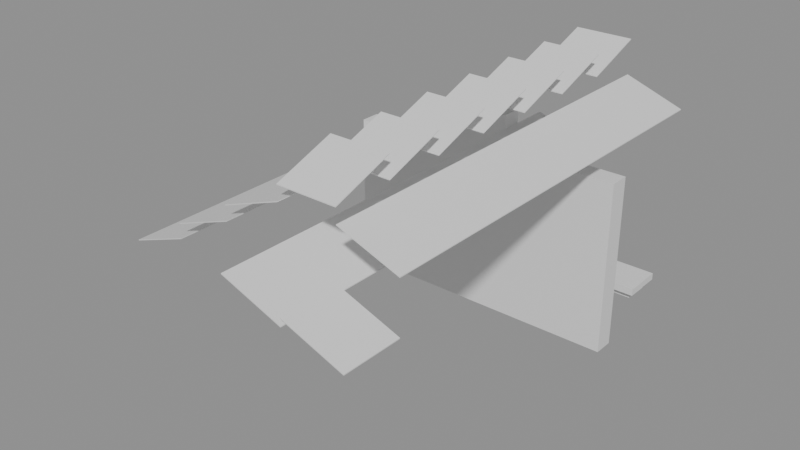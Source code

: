 # Source: building_lego.blend  (saved by Blender 5.0.119; exported with 4.5.12 LTS)
import bpy
from mathutils import Matrix  # noqa: F401  (used for matrix-valued properties, if any)

bpy.ops.wm.read_factory_settings(use_empty=True)
scene = bpy.context.scene
scene.name = 'Scene'

# ---- collections
col_01_paredes_externas = bpy.data.collections.new('01_Paredes_Externas'); scene.collection.children.link(col_01_paredes_externas)
col_03_pisos_escadas = bpy.data.collections.new('03_Pisos_Escadas'); scene.collection.children.link(col_03_pisos_escadas)
col_04_moveis_decoracoes = bpy.data.collections.new('04_Moveis_Decoracoes'); scene.collection.children.link(col_04_moveis_decoracoes)
col_05_telhado = bpy.data.collections.new('05_Telhado'); scene.collection.children.link(col_05_telhado)

# ---- materials (node trees are filled in below, after node groups)
mat_mat_parede_externa = bpy.data.materials.new('Mat_Parede_Externa')
mat_mat_pisos = bpy.data.materials.new('Mat_Pisos')
mat_mat_moveis = bpy.data.materials.new('Mat_Moveis')
mat_mat_telhado = bpy.data.materials.new('Mat_Telhado')

# ---- material node trees
mat_mat_parede_externa.use_nodes = True; mat_mat_parede_externa.node_tree.nodes.clear()
_N = mat_mat_parede_externa.node_tree.nodes; _L = mat_mat_parede_externa.node_tree.links
n0 = _N.new('ShaderNodeBsdfPrincipled'); n0.name = 'BSDF - Pré-fundamentado'; n0.location = (-200, 100)
n1 = _N.new('ShaderNodeOutputMaterial'); n1.name = 'Saída de material'; n1.location = (200, 100)
_L.new(n0.outputs[0], n1.inputs[0])
n1.is_active_output = True
mat_mat_pisos.use_nodes = True; mat_mat_pisos.node_tree.nodes.clear()
_N = mat_mat_pisos.node_tree.nodes; _L = mat_mat_pisos.node_tree.links
n0 = _N.new('ShaderNodeBsdfPrincipled'); n0.name = 'BSDF - Pré-fundamentado'; n0.location = (-200, 100)
n1 = _N.new('ShaderNodeOutputMaterial'); n1.name = 'Saída de material'; n1.location = (200, 100)
_L.new(n0.outputs[0], n1.inputs[0])
n1.is_active_output = True
mat_mat_moveis.use_nodes = True; mat_mat_moveis.node_tree.nodes.clear()
_N = mat_mat_moveis.node_tree.nodes; _L = mat_mat_moveis.node_tree.links
n0 = _N.new('ShaderNodeBsdfPrincipled'); n0.name = 'BSDF - Pré-fundamentado'; n0.location = (-200, 100)
n1 = _N.new('ShaderNodeOutputMaterial'); n1.name = 'Saída de material'; n1.location = (200, 100)
_L.new(n0.outputs[0], n1.inputs[0])
n1.is_active_output = True
mat_mat_telhado.use_nodes = True; mat_mat_telhado.node_tree.nodes.clear()
_N = mat_mat_telhado.node_tree.nodes; _L = mat_mat_telhado.node_tree.links
n0 = _N.new('ShaderNodeBsdfPrincipled'); n0.name = 'BSDF - Pré-fundamentado'; n0.location = (-200, 100)
n1 = _N.new('ShaderNodeOutputMaterial'); n1.name = 'Saída de material'; n1.location = (200, 100)
_L.new(n0.outputs[0], n1.inputs[0])
n1.is_active_output = True

# ---- meshes
me_bloco_stone_wall_4107_3357_z15 = bpy.data.meshes.new('Bloco_stone_wall_4107_3357_z15')
me_bloco_stone_wall_4107_3357_z15.from_pydata([(-0.5, -0.175, -0.3), (0.5, -0.175, -0.3), (0.5, 0.175, -0.3), (-0.5, 0.175, -0.3), (-0.5, -0.175, 0.3), (0.5, -0.175, 0.3), (0.5, 0.175, 0.3), (-0.5, 0.175, 0.3)], [], [(0, 1, 2, 3), (4, 7, 6, 5), (0, 4, 5, 1), (2, 6, 7, 3), (0, 3, 7, 4), (1, 5, 6, 2)])
me_bloco_stone_wall_4107_3357_z15.materials.append(mat_mat_parede_externa)
me_bloco_stone_wall_4107_3357_z15.update()
me_bloco_wooden_wall_4107_3357_z20 = bpy.data.meshes.new('Bloco_wooden_wall_4107_3357_z20')
me_bloco_wooden_wall_4107_3357_z20.from_pydata([(-0.5, -0.175, -1.08), (0.5, -0.175, -1.08), (0.5, 0.175, -1.08), (-0.5, 0.175, -1.08), (-0.5, -0.175, 1.08), (0.5, -0.175, 1.08), (0.5, 0.175, 1.08), (-0.5, 0.175, 1.08)], [], [(0, 1, 2, 3), (4, 7, 6, 5), (0, 4, 5, 1), (2, 6, 7, 3), (0, 3, 7, 4), (1, 5, 6, 2)])
me_bloco_wooden_wall_4107_3357_z20.materials.append(mat_mat_parede_externa)
me_bloco_wooden_wall_4107_3357_z20.update()
me_bloco_stone_wall_4108_3357_z15 = bpy.data.meshes.new('Bloco_stone_wall_4108_3357_z15')
me_bloco_stone_wall_4108_3357_z15.from_pydata([(-0.5, -0.175, -0.3), (0.5, -0.175, -0.3), (0.5, 0.175, -0.3), (-0.5, 0.175, -0.3), (-0.5, -0.175, 0.3), (0.5, -0.175, 0.3), (0.5, 0.175, 0.3), (-0.5, 0.175, 0.3)], [], [(0, 1, 2, 3), (4, 7, 6, 5), (0, 4, 5, 1), (2, 6, 7, 3), (0, 3, 7, 4), (1, 5, 6, 2)])
me_bloco_stone_wall_4108_3357_z15.materials.append(mat_mat_parede_externa)
me_bloco_stone_wall_4108_3357_z15.update()
me_bloco_wooden_wall_4108_3357_z20 = bpy.data.meshes.new('Bloco_wooden_wall_4108_3357_z20')
me_bloco_wooden_wall_4108_3357_z20.from_pydata([(-0.5, -0.175, -1.2), (0.5, -0.175, -1.2), (0.5, 0.175, -1.2), (-0.5, 0.175, -1.2), (-0.5, -0.175, 1.2), (0.5, -0.175, 1.2), (0.5, 0.175, 1.2), (-0.5, 0.175, 1.2)], [], [(0, 1, 2, 3), (4, 7, 6, 5), (0, 4, 5, 1), (2, 6, 7, 3), (0, 3, 7, 4), (1, 5, 6, 2)])
me_bloco_wooden_wall_4108_3357_z20.materials.append(mat_mat_parede_externa)
me_bloco_wooden_wall_4108_3357_z20.update()
me_bloco_stone_wall_4109_3357_z15 = bpy.data.meshes.new('Bloco_stone_wall_4109_3357_z15')
me_bloco_stone_wall_4109_3357_z15.from_pydata([(-0.5, -0.175, -0.3), (0.5, -0.175, -0.3), (0.5, 0.175, -0.3), (-0.5, 0.175, -0.3), (-0.5, -0.175, 0.3), (0.5, -0.175, 0.3), (0.5, 0.175, 0.3), (-0.5, 0.175, 0.3)], [], [(0, 1, 2, 3), (4, 7, 6, 5), (0, 4, 5, 1), (2, 6, 7, 3), (0, 3, 7, 4), (1, 5, 6, 2)])
me_bloco_stone_wall_4109_3357_z15.materials.append(mat_mat_parede_externa)
me_bloco_stone_wall_4109_3357_z15.update()
me_bloco_wooden_door_4109_3357_z20 = bpy.data.meshes.new('Bloco_wooden_door_4109_3357_z20')
me_bloco_wooden_door_4109_3357_z20.from_pydata([(-0.5, -0.175, -1.2), (0.5, -0.175, -1.2), (0.5, 0.175, -1.2), (-0.5, 0.175, -1.2), (-0.5, -0.175, 1.2), (0.5, -0.175, 1.2), (0.5, 0.175, 1.2), (-0.5, 0.175, 1.2)], [], [(0, 1, 2, 3), (4, 7, 6, 5), (0, 4, 5, 1), (2, 6, 7, 3), (0, 3, 7, 4), (1, 5, 6, 2)])
me_bloco_wooden_door_4109_3357_z20.materials.append(mat_mat_parede_externa)
me_bloco_wooden_door_4109_3357_z20.update()
me_bloco_wooden_wall_4109_3357_z40 = bpy.data.meshes.new('Bloco_wooden_wall_4109_3357_z40')
me_bloco_wooden_wall_4109_3357_z40.from_pydata([(-0.5, -0.175, -0.3), (0.5, -0.175, -0.3), (0.5, 0.175, -0.3), (-0.5, 0.175, -0.3), (-0.5, -0.175, 0.3), (0.5, -0.175, 0.3), (0.5, 0.175, 0.3), (-0.5, 0.175, 0.3)], [], [(0, 1, 2, 3), (4, 7, 6, 5), (0, 4, 5, 1), (2, 6, 7, 3), (0, 3, 7, 4), (1, 5, 6, 2)])
me_bloco_wooden_wall_4109_3357_z40.materials.append(mat_mat_parede_externa)
me_bloco_wooden_wall_4109_3357_z40.update()
me_bloco_stone_wall_4110_3357_z15 = bpy.data.meshes.new('Bloco_stone_wall_4110_3357_z15')
me_bloco_stone_wall_4110_3357_z15.from_pydata([(-0.5, -0.175, -0.3), (0.5, -0.175, -0.3), (0.5, 0.175, -0.3), (-0.5, 0.175, -0.3), (-0.5, -0.175, 0.3), (0.5, -0.175, 0.3), (0.5, 0.175, 0.3), (-0.5, 0.175, 0.3)], [], [(0, 1, 2, 3), (4, 7, 6, 5), (0, 4, 5, 1), (2, 6, 7, 3), (0, 3, 7, 4), (1, 5, 6, 2)])
me_bloco_stone_wall_4110_3357_z15.materials.append(mat_mat_parede_externa)
me_bloco_stone_wall_4110_3357_z15.update()
me_bloco_wooden_wall_4110_3357_z20 = bpy.data.meshes.new('Bloco_wooden_wall_4110_3357_z20')
me_bloco_wooden_wall_4110_3357_z20.from_pydata([(-0.5, -0.175, -1.2), (0.5, -0.175, -1.2), (0.5, 0.175, -1.2), (-0.5, 0.175, -1.2), (-0.5, -0.175, 1.2), (0.5, -0.175, 1.2), (0.5, 0.175, 1.2), (-0.5, 0.175, 1.2)], [], [(0, 1, 2, 3), (4, 7, 6, 5), (0, 4, 5, 1), (2, 6, 7, 3), (0, 3, 7, 4), (1, 5, 6, 2)])
me_bloco_wooden_wall_4110_3357_z20.materials.append(mat_mat_parede_externa)
me_bloco_wooden_wall_4110_3357_z20.update()
me_bloco_stone_wall_4111_3357_z15 = bpy.data.meshes.new('Bloco_stone_wall_4111_3357_z15')
me_bloco_stone_wall_4111_3357_z15.from_pydata([(-0.5, -0.175, -0.3), (0.5, -0.175, -0.3), (0.5, 0.175, -0.3), (-0.5, 0.175, -0.3), (-0.5, -0.175, 0.3), (0.5, -0.175, 0.3), (0.5, 0.175, 0.3), (-0.5, 0.175, 0.3)], [], [(0, 1, 2, 3), (4, 7, 6, 5), (0, 4, 5, 1), (2, 6, 7, 3), (0, 3, 7, 4), (1, 5, 6, 2)])
me_bloco_stone_wall_4111_3357_z15.materials.append(mat_mat_parede_externa)
me_bloco_stone_wall_4111_3357_z15.update()
me_bloco_wooden_wall_4111_3357_z20 = bpy.data.meshes.new('Bloco_wooden_wall_4111_3357_z20')
me_bloco_wooden_wall_4111_3357_z20.from_pydata([(-0.5, -0.175, -1.2), (0.5, -0.175, -1.2), (0.5, 0.175, -1.2), (-0.5, 0.175, -1.2), (-0.5, -0.175, 1.2), (0.5, -0.175, 1.2), (0.5, 0.175, 1.2), (-0.5, 0.175, 1.2)], [], [(0, 1, 2, 3), (4, 7, 6, 5), (0, 4, 5, 1), (2, 6, 7, 3), (0, 3, 7, 4), (1, 5, 6, 2)])
me_bloco_wooden_wall_4111_3357_z20.materials.append(mat_mat_parede_externa)
me_bloco_wooden_wall_4111_3357_z20.update()
me_bloco_wooden_signpost_4111_3358_z20 = bpy.data.meshes.new('Bloco_wooden_signpost_4111_3358_z20')
me_bloco_wooden_signpost_4111_3358_z20.from_pydata([(-0.5, -0.175, -0.06), (0.5, -0.175, -0.06), (0.5, 0.175, -0.06), (-0.5, 0.175, -0.06), (-0.5, -0.175, 0.06), (0.5, -0.175, 0.06), (0.5, 0.175, 0.06), (-0.5, 0.175, 0.06)], [], [(0, 1, 2, 3), (4, 7, 6, 5), (0, 4, 5, 1), (2, 6, 7, 3), (0, 3, 7, 4), (1, 5, 6, 2)])
me_bloco_wooden_signpost_4111_3358_z20.materials.append(mat_mat_parede_externa)
me_bloco_wooden_signpost_4111_3358_z20.update()
me_degrau_4108_3358_z15 = bpy.data.meshes.new('Degrau_4108_3358_z15')
me_degrau_4108_3358_z15.from_pydata([(-0.5, -0.5, -0.125), (0.5, -0.5, -0.125), (0.5, 0.5, -0.125), (-0.5, 0.5, -0.125), (-0.5, -0.5, 0.125), (0.5, -0.5, 0.125), (0.5, 0.5, 0.125), (-0.5, 0.5, 0.125)], [], [(0, 1, 2, 3), (4, 7, 6, 5), (0, 4, 5, 1), (2, 6, 7, 3), (0, 3, 7, 4), (1, 5, 6, 2)])
me_degrau_4108_3358_z15.materials.append(mat_mat_pisos)
me_degrau_4108_3358_z15.update()
me_degrau_4109_3358_z15 = bpy.data.meshes.new('Degrau_4109_3358_z15')
me_degrau_4109_3358_z15.from_pydata([(-0.5, -0.5, -0.125), (0.5, -0.5, -0.125), (0.5, 0.5, -0.125), (-0.5, 0.5, -0.125), (-0.5, -0.5, 0.125), (0.5, -0.5, 0.125), (0.5, 0.5, 0.125), (-0.5, 0.5, 0.125)], [], [(0, 1, 2, 3), (4, 7, 6, 5), (0, 4, 5, 1), (2, 6, 7, 3), (0, 3, 7, 4), (1, 5, 6, 2)])
me_degrau_4109_3358_z15.materials.append(mat_mat_pisos)
me_degrau_4109_3358_z15.update()
me_degrau_4110_3358_z15 = bpy.data.meshes.new('Degrau_4110_3358_z15')
me_degrau_4110_3358_z15.from_pydata([(-0.5, -0.5, -0.125), (0.5, -0.5, -0.125), (0.5, 0.5, -0.125), (-0.5, 0.5, -0.125), (-0.5, -0.5, 0.125), (0.5, -0.5, 0.125), (0.5, 0.5, 0.125), (-0.5, 0.5, 0.125)], [], [(0, 1, 2, 3), (4, 7, 6, 5), (0, 4, 5, 1), (2, 6, 7, 3), (0, 3, 7, 4), (1, 5, 6, 2)])
me_degrau_4110_3358_z15.materials.append(mat_mat_pisos)
me_degrau_4110_3358_z15.update()
me_movel_brass_sign_4111_3358_z19 = bpy.data.meshes.new('Movel_brass_sign_4111_3358_z19')
me_movel_brass_sign_4111_3358_z19.from_pydata([(-0.4, -0.4, -0.06), (0.4, -0.4, -0.06), (0.4, 0.4, -0.06), (-0.4, 0.4, -0.06), (-0.4, -0.4, 0.06), (0.4, -0.4, 0.06), (0.4, 0.4, 0.06), (-0.4, 0.4, 0.06)], [], [(0, 1, 2, 3), (4, 7, 6, 5), (0, 4, 5, 1), (2, 6, 7, 3), (0, 3, 7, 4), (1, 5, 6, 2)])
me_movel_brass_sign_4111_3358_z19.materials.append(mat_mat_moveis)
me_movel_brass_sign_4111_3358_z19.update()
me_telha_4107_3352_z35 = bpy.data.meshes.new('Telha_4107_3352_z35')
me_telha_4107_3352_z35.from_pydata([(-0.5, -0.5, -0.1728), (-0.5, 0.5, -0.1728), (0.5, 0.5, 0.1872), (0.5, -0.5, 0.1872), (-0.5, -0.5, -0.1872), (-0.5, 0.5, -0.1872), (0.5, 0.5, 0.1728), (0.5, -0.5, 0.1728)], [], [(0, 1, 2, 3), (7, 6, 5, 4), (0, 4, 5, 1), (3, 2, 6, 7), (0, 3, 7, 4), (1, 5, 6, 2)])
me_telha_4107_3352_z35.materials.append(mat_mat_telhado)
me_telha_4107_3352_z35.update()
me_telha_4108_3352_z40 = bpy.data.meshes.new('Telha_4108_3352_z40')
me_telha_4108_3352_z40.from_pydata([(-0.5, -0.5, -0.1728), (-0.5, 0.5, -0.1728), (0.5, 0.5, 0.1872), (0.5, -0.5, 0.1872), (-0.5, -0.5, -0.1872), (-0.5, 0.5, -0.1872), (0.5, 0.5, 0.1728), (0.5, -0.5, 0.1728)], [], [(0, 1, 2, 3), (7, 6, 5, 4), (0, 4, 5, 1), (3, 2, 6, 7), (0, 3, 7, 4), (1, 5, 6, 2)])
me_telha_4108_3352_z40.materials.append(mat_mat_telhado)
me_telha_4108_3352_z40.update()
me_telha_4109_3352_z45 = bpy.data.meshes.new('Telha_4109_3352_z45')
me_telha_4109_3352_z45.from_pydata([(-0.5, -0.5, -0.1728), (-0.5, 0.5, -0.1728), (0.5, 0.5, 0.1872), (0.5, -0.5, 0.1872), (-0.5, -0.5, -0.1872), (-0.5, 0.5, -0.1872), (0.5, 0.5, 0.1728), (0.5, -0.5, 0.1728)], [], [(0, 1, 2, 3), (7, 6, 5, 4), (0, 4, 5, 1), (3, 2, 6, 7), (0, 3, 7, 4), (1, 5, 6, 2)])
me_telha_4109_3352_z45.materials.append(mat_mat_telhado)
me_telha_4109_3352_z45.update()
me_telha_4107_3353_z35 = bpy.data.meshes.new('Telha_4107_3353_z35')
me_telha_4107_3353_z35.from_pydata([(-0.5, -0.5, -0.1728), (-0.5, 0.5, -0.1728), (0.5, 0.5, 0.1872), (0.5, -0.5, 0.1872), (-0.5, -0.5, -0.1872), (-0.5, 0.5, -0.1872), (0.5, 0.5, 0.1728), (0.5, -0.5, 0.1728)], [], [(0, 1, 2, 3), (7, 6, 5, 4), (0, 4, 5, 1), (3, 2, 6, 7), (0, 3, 7, 4), (1, 5, 6, 2)])
me_telha_4107_3353_z35.materials.append(mat_mat_telhado)
me_telha_4107_3353_z35.update()
me_telha_4108_3353_z40 = bpy.data.meshes.new('Telha_4108_3353_z40')
me_telha_4108_3353_z40.from_pydata([(-0.5, -0.5, -0.1728), (-0.5, 0.5, -0.1728), (0.5, 0.5, 0.1872), (0.5, -0.5, 0.1872), (-0.5, -0.5, -0.1872), (-0.5, 0.5, -0.1872), (0.5, 0.5, 0.1728), (0.5, -0.5, 0.1728)], [], [(0, 1, 2, 3), (7, 6, 5, 4), (0, 4, 5, 1), (3, 2, 6, 7), (0, 3, 7, 4), (1, 5, 6, 2)])
me_telha_4108_3353_z40.materials.append(mat_mat_telhado)
me_telha_4108_3353_z40.update()
me_telha_4109_3353_z45 = bpy.data.meshes.new('Telha_4109_3353_z45')
me_telha_4109_3353_z45.from_pydata([(-0.5, -0.5, -0.1728), (-0.5, 0.5, -0.1728), (0.5, 0.5, 0.1872), (0.5, -0.5, 0.1872), (-0.5, -0.5, -0.1872), (-0.5, 0.5, -0.1872), (0.5, 0.5, 0.1728), (0.5, -0.5, 0.1728)], [], [(0, 1, 2, 3), (7, 6, 5, 4), (0, 4, 5, 1), (3, 2, 6, 7), (0, 3, 7, 4), (1, 5, 6, 2)])
me_telha_4109_3353_z45.materials.append(mat_mat_telhado)
me_telha_4109_3353_z45.update()
me_telha_4107_3354_z35 = bpy.data.meshes.new('Telha_4107_3354_z35')
me_telha_4107_3354_z35.from_pydata([(-0.5, -0.5, -0.1728), (-0.5, 0.5, -0.1728), (0.5, 0.5, 0.1872), (0.5, -0.5, 0.1872), (-0.5, -0.5, -0.1872), (-0.5, 0.5, -0.1872), (0.5, 0.5, 0.1728), (0.5, -0.5, 0.1728)], [], [(0, 1, 2, 3), (7, 6, 5, 4), (0, 4, 5, 1), (3, 2, 6, 7), (0, 3, 7, 4), (1, 5, 6, 2)])
me_telha_4107_3354_z35.materials.append(mat_mat_telhado)
me_telha_4107_3354_z35.update()
me_telha_4108_3354_z40 = bpy.data.meshes.new('Telha_4108_3354_z40')
me_telha_4108_3354_z40.from_pydata([(-0.5, -0.5, -0.1728), (-0.5, 0.5, -0.1728), (0.5, 0.5, 0.1872), (0.5, -0.5, 0.1872), (-0.5, -0.5, -0.1872), (-0.5, 0.5, -0.1872), (0.5, 0.5, 0.1728), (0.5, -0.5, 0.1728)], [], [(0, 1, 2, 3), (7, 6, 5, 4), (0, 4, 5, 1), (3, 2, 6, 7), (0, 3, 7, 4), (1, 5, 6, 2)])
me_telha_4108_3354_z40.materials.append(mat_mat_telhado)
me_telha_4108_3354_z40.update()
me_telha_4109_3354_z45 = bpy.data.meshes.new('Telha_4109_3354_z45')
me_telha_4109_3354_z45.from_pydata([(-0.5, -0.5, -0.1728), (-0.5, 0.5, -0.1728), (0.5, 0.5, 0.1872), (0.5, -0.5, 0.1872), (-0.5, -0.5, -0.1872), (-0.5, 0.5, -0.1872), (0.5, 0.5, 0.1728), (0.5, -0.5, 0.1728)], [], [(0, 1, 2, 3), (7, 6, 5, 4), (0, 4, 5, 1), (3, 2, 6, 7), (0, 3, 7, 4), (1, 5, 6, 2)])
me_telha_4109_3354_z45.materials.append(mat_mat_telhado)
me_telha_4109_3354_z45.update()
me_telha_4107_3355_z35 = bpy.data.meshes.new('Telha_4107_3355_z35')
me_telha_4107_3355_z35.from_pydata([(-0.5, -0.5, -0.1728), (-0.5, 0.5, -0.1728), (0.5, 0.5, 0.1872), (0.5, -0.5, 0.1872), (-0.5, -0.5, -0.1872), (-0.5, 0.5, -0.1872), (0.5, 0.5, 0.1728), (0.5, -0.5, 0.1728)], [], [(0, 1, 2, 3), (7, 6, 5, 4), (0, 4, 5, 1), (3, 2, 6, 7), (0, 3, 7, 4), (1, 5, 6, 2)])
me_telha_4107_3355_z35.materials.append(mat_mat_telhado)
me_telha_4107_3355_z35.update()
me_telha_4108_3355_z40 = bpy.data.meshes.new('Telha_4108_3355_z40')
me_telha_4108_3355_z40.from_pydata([(-0.5, -0.5, -0.1728), (-0.5, 0.5, -0.1728), (0.5, 0.5, 0.1872), (0.5, -0.5, 0.1872), (-0.5, -0.5, -0.1872), (-0.5, 0.5, -0.1872), (0.5, 0.5, 0.1728), (0.5, -0.5, 0.1728)], [], [(0, 1, 2, 3), (7, 6, 5, 4), (0, 4, 5, 1), (3, 2, 6, 7), (0, 3, 7, 4), (1, 5, 6, 2)])
me_telha_4108_3355_z40.materials.append(mat_mat_telhado)
me_telha_4108_3355_z40.update()
me_telha_4109_3355_z45 = bpy.data.meshes.new('Telha_4109_3355_z45')
me_telha_4109_3355_z45.from_pydata([(-0.5, -0.5, -0.1728), (-0.5, 0.5, -0.1728), (0.5, 0.5, 0.1872), (0.5, -0.5, 0.1872), (-0.5, -0.5, -0.1872), (-0.5, 0.5, -0.1872), (0.5, 0.5, 0.1728), (0.5, -0.5, 0.1728)], [], [(0, 1, 2, 3), (7, 6, 5, 4), (0, 4, 5, 1), (3, 2, 6, 7), (0, 3, 7, 4), (1, 5, 6, 2)])
me_telha_4109_3355_z45.materials.append(mat_mat_telhado)
me_telha_4109_3355_z45.update()
me_telha_4107_3356_z35 = bpy.data.meshes.new('Telha_4107_3356_z35')
me_telha_4107_3356_z35.from_pydata([(-0.5, -0.5, -0.1728), (-0.5, 0.5, -0.1728), (0.5, 0.5, 0.1872), (0.5, -0.5, 0.1872), (-0.5, -0.5, -0.1872), (-0.5, 0.5, -0.1872), (0.5, 0.5, 0.1728), (0.5, -0.5, 0.1728)], [], [(0, 1, 2, 3), (7, 6, 5, 4), (0, 4, 5, 1), (3, 2, 6, 7), (0, 3, 7, 4), (1, 5, 6, 2)])
me_telha_4107_3356_z35.materials.append(mat_mat_telhado)
me_telha_4107_3356_z35.update()
me_telha_4108_3356_z40 = bpy.data.meshes.new('Telha_4108_3356_z40')
me_telha_4108_3356_z40.from_pydata([(-0.5, -0.5, -0.1728), (-0.5, 0.5, -0.1728), (0.5, 0.5, 0.1872), (0.5, -0.5, 0.1872), (-0.5, -0.5, -0.1872), (-0.5, 0.5, -0.1872), (0.5, 0.5, 0.1728), (0.5, -0.5, 0.1728)], [], [(0, 1, 2, 3), (7, 6, 5, 4), (0, 4, 5, 1), (3, 2, 6, 7), (0, 3, 7, 4), (1, 5, 6, 2)])
me_telha_4108_3356_z40.materials.append(mat_mat_telhado)
me_telha_4108_3356_z40.update()
me_telha_4109_3356_z45 = bpy.data.meshes.new('Telha_4109_3356_z45')
me_telha_4109_3356_z45.from_pydata([(-0.5, -0.5, -0.1728), (-0.5, 0.5, -0.1728), (0.5, 0.5, 0.1872), (0.5, -0.5, 0.1872), (-0.5, -0.5, -0.1872), (-0.5, 0.5, -0.1872), (0.5, 0.5, 0.1728), (0.5, -0.5, 0.1728)], [], [(0, 1, 2, 3), (7, 6, 5, 4), (0, 4, 5, 1), (3, 2, 6, 7), (0, 3, 7, 4), (1, 5, 6, 2)])
me_telha_4109_3356_z45.materials.append(mat_mat_telhado)
me_telha_4109_3356_z45.update()
me_telha_4107_3357_z35 = bpy.data.meshes.new('Telha_4107_3357_z35')
me_telha_4107_3357_z35.from_pydata([(-0.5, -0.5, -0.1728), (-0.5, 0.5, -0.1728), (0.5, 0.5, 0.1872), (0.5, -0.5, 0.1872), (-0.5, -0.5, -0.1872), (-0.5, 0.5, -0.1872), (0.5, 0.5, 0.1728), (0.5, -0.5, 0.1728)], [], [(0, 1, 2, 3), (7, 6, 5, 4), (0, 4, 5, 1), (3, 2, 6, 7), (0, 3, 7, 4), (1, 5, 6, 2)])
me_telha_4107_3357_z35.materials.append(mat_mat_telhado)
me_telha_4107_3357_z35.update()
me_telha_4108_3357_z40 = bpy.data.meshes.new('Telha_4108_3357_z40')
me_telha_4108_3357_z40.from_pydata([(-0.5, -0.5, -0.1728), (-0.5, 0.5, -0.1728), (0.5, 0.5, 0.1872), (0.5, -0.5, 0.1872), (-0.5, -0.5, -0.1872), (-0.5, 0.5, -0.1872), (0.5, 0.5, 0.1728), (0.5, -0.5, 0.1728)], [], [(0, 1, 2, 3), (7, 6, 5, 4), (0, 4, 5, 1), (3, 2, 6, 7), (0, 3, 7, 4), (1, 5, 6, 2)])
me_telha_4108_3357_z40.materials.append(mat_mat_telhado)
me_telha_4108_3357_z40.update()
me_telha_4109_3357_z45 = bpy.data.meshes.new('Telha_4109_3357_z45')
me_telha_4109_3357_z45.from_pydata([(-0.5, -0.5, -0.1728), (-0.5, 0.5, -0.1728), (0.5, 0.5, 0.1872), (0.5, -0.5, 0.1872), (-0.5, -0.5, -0.1872), (-0.5, 0.5, -0.1872), (0.5, 0.5, 0.1728), (0.5, -0.5, 0.1728)], [], [(0, 1, 2, 3), (7, 6, 5, 4), (0, 4, 5, 1), (3, 2, 6, 7), (0, 3, 7, 4), (1, 5, 6, 2)])
me_telha_4109_3357_z45.materials.append(mat_mat_telhado)
me_telha_4109_3357_z45.update()
me_telha_4107_3358_z35 = bpy.data.meshes.new('Telha_4107_3358_z35')
me_telha_4107_3358_z35.from_pydata([(-0.5, -0.5, -0.1728), (-0.5, 0.5, -0.1728), (0.5, 0.5, 0.1872), (0.5, -0.5, 0.1872), (-0.5, -0.5, -0.1872), (-0.5, 0.5, -0.1872), (0.5, 0.5, 0.1728), (0.5, -0.5, 0.1728)], [], [(0, 1, 2, 3), (7, 6, 5, 4), (0, 4, 5, 1), (3, 2, 6, 7), (0, 3, 7, 4), (1, 5, 6, 2)])
me_telha_4107_3358_z35.materials.append(mat_mat_telhado)
me_telha_4107_3358_z35.update()
me_telha_4108_3358_z40 = bpy.data.meshes.new('Telha_4108_3358_z40')
me_telha_4108_3358_z40.from_pydata([(-0.5, -0.5, -0.1728), (-0.5, 0.5, -0.1728), (0.5, 0.5, 0.1872), (0.5, -0.5, 0.1872), (-0.5, -0.5, -0.1872), (-0.5, 0.5, -0.1872), (0.5, 0.5, 0.1728), (0.5, -0.5, 0.1728)], [], [(0, 1, 2, 3), (7, 6, 5, 4), (0, 4, 5, 1), (3, 2, 6, 7), (0, 3, 7, 4), (1, 5, 6, 2)])
me_telha_4108_3358_z40.materials.append(mat_mat_telhado)
me_telha_4108_3358_z40.update()
me_telha_4109_3358_z45 = bpy.data.meshes.new('Telha_4109_3358_z45')
me_telha_4109_3358_z45.from_pydata([(-0.5, -0.5, -0.1728), (-0.5, 0.5, -0.1728), (0.5, 0.5, 0.1872), (0.5, -0.5, 0.1872), (-0.5, -0.5, -0.1872), (-0.5, 0.5, -0.1872), (0.5, 0.5, 0.1728), (0.5, -0.5, 0.1728)], [], [(0, 1, 2, 3), (7, 6, 5, 4), (0, 4, 5, 1), (3, 2, 6, 7), (0, 3, 7, 4), (1, 5, 6, 2)])
me_telha_4109_3358_z45.materials.append(mat_mat_telhado)
me_telha_4109_3358_z45.update()
me_telha_4110_3351_z40 = bpy.data.meshes.new('Telha_4110_3351_z40')
me_telha_4110_3351_z40.from_pydata([(0.5, -0.5, -0.1728), (0.5, 0.5, -0.1728), (-0.5, 0.5, 0.1872), (-0.5, -0.5, 0.1872), (0.5, -0.5, -0.1872), (0.5, 0.5, -0.1872), (-0.5, 0.5, 0.1728), (-0.5, -0.5, 0.1728)], [], [(0, 1, 2, 3), (7, 6, 5, 4), (0, 4, 5, 1), (3, 2, 6, 7), (0, 3, 7, 4), (1, 5, 6, 2)])
me_telha_4110_3351_z40.materials.append(mat_mat_telhado)
me_telha_4110_3351_z40.update()
me_telha_4111_3351_z38 = bpy.data.meshes.new('Telha_4111_3351_z38')
me_telha_4111_3351_z38.from_pydata([(0.5, -0.5, -0.1728), (0.5, 0.5, -0.1728), (-0.5, 0.5, 0.1872), (-0.5, -0.5, 0.1872), (0.5, -0.5, -0.1872), (0.5, 0.5, -0.1872), (-0.5, 0.5, 0.1728), (-0.5, -0.5, 0.1728)], [], [(0, 1, 2, 3), (7, 6, 5, 4), (0, 4, 5, 1), (3, 2, 6, 7), (0, 3, 7, 4), (1, 5, 6, 2)])
me_telha_4111_3351_z38.materials.append(mat_mat_telhado)
me_telha_4111_3351_z38.update()
me_telha_4110_3352_z40 = bpy.data.meshes.new('Telha_4110_3352_z40')
me_telha_4110_3352_z40.from_pydata([(0.5, -0.5, -0.1728), (0.5, 0.5, -0.1728), (-0.5, 0.5, 0.1872), (-0.5, -0.5, 0.1872), (0.5, -0.5, -0.1872), (0.5, 0.5, -0.1872), (-0.5, 0.5, 0.1728), (-0.5, -0.5, 0.1728)], [], [(0, 1, 2, 3), (7, 6, 5, 4), (0, 4, 5, 1), (3, 2, 6, 7), (0, 3, 7, 4), (1, 5, 6, 2)])
me_telha_4110_3352_z40.materials.append(mat_mat_telhado)
me_telha_4110_3352_z40.update()
me_telha_4111_3352_z45 = bpy.data.meshes.new('Telha_4111_3352_z45')
me_telha_4111_3352_z45.from_pydata([(0.5, -0.5, -0.1728), (0.5, 0.5, -0.1728), (-0.5, 0.5, 0.1872), (-0.5, -0.5, 0.1872), (0.5, -0.5, -0.1872), (0.5, 0.5, -0.1872), (-0.5, 0.5, 0.1728), (-0.5, -0.5, 0.1728)], [], [(0, 1, 2, 3), (7, 6, 5, 4), (0, 4, 5, 1), (3, 2, 6, 7), (0, 3, 7, 4), (1, 5, 6, 2)])
me_telha_4111_3352_z45.materials.append(mat_mat_telhado)
me_telha_4111_3352_z45.update()
me_telha_4110_3353_z40 = bpy.data.meshes.new('Telha_4110_3353_z40')
me_telha_4110_3353_z40.from_pydata([(0.5, -0.5, -0.1728), (0.5, 0.5, -0.1728), (-0.5, 0.5, 0.1872), (-0.5, -0.5, 0.1872), (0.5, -0.5, -0.1872), (0.5, 0.5, -0.1872), (-0.5, 0.5, 0.1728), (-0.5, -0.5, 0.1728)], [], [(0, 1, 2, 3), (7, 6, 5, 4), (0, 4, 5, 1), (3, 2, 6, 7), (0, 3, 7, 4), (1, 5, 6, 2)])
me_telha_4110_3353_z40.materials.append(mat_mat_telhado)
me_telha_4110_3353_z40.update()
me_telha_4111_3353_z45 = bpy.data.meshes.new('Telha_4111_3353_z45')
me_telha_4111_3353_z45.from_pydata([(0.5, -0.5, -0.1728), (0.5, 0.5, -0.1728), (-0.5, 0.5, 0.1872), (-0.5, -0.5, 0.1872), (0.5, -0.5, -0.1872), (0.5, 0.5, -0.1872), (-0.5, 0.5, 0.1728), (-0.5, -0.5, 0.1728)], [], [(0, 1, 2, 3), (7, 6, 5, 4), (0, 4, 5, 1), (3, 2, 6, 7), (0, 3, 7, 4), (1, 5, 6, 2)])
me_telha_4111_3353_z45.materials.append(mat_mat_telhado)
me_telha_4111_3353_z45.update()
me_telha_4110_3354_z40 = bpy.data.meshes.new('Telha_4110_3354_z40')
me_telha_4110_3354_z40.from_pydata([(0.5, -0.5, -0.1728), (0.5, 0.5, -0.1728), (-0.5, 0.5, 0.1872), (-0.5, -0.5, 0.1872), (0.5, -0.5, -0.1872), (0.5, 0.5, -0.1872), (-0.5, 0.5, 0.1728), (-0.5, -0.5, 0.1728)], [], [(0, 1, 2, 3), (7, 6, 5, 4), (0, 4, 5, 1), (3, 2, 6, 7), (0, 3, 7, 4), (1, 5, 6, 2)])
me_telha_4110_3354_z40.materials.append(mat_mat_telhado)
me_telha_4110_3354_z40.update()
me_telha_4111_3354_z45 = bpy.data.meshes.new('Telha_4111_3354_z45')
me_telha_4111_3354_z45.from_pydata([(0.5, -0.5, -0.1728), (0.5, 0.5, -0.1728), (-0.5, 0.5, 0.1872), (-0.5, -0.5, 0.1872), (0.5, -0.5, -0.1872), (0.5, 0.5, -0.1872), (-0.5, 0.5, 0.1728), (-0.5, -0.5, 0.1728)], [], [(0, 1, 2, 3), (7, 6, 5, 4), (0, 4, 5, 1), (3, 2, 6, 7), (0, 3, 7, 4), (1, 5, 6, 2)])
me_telha_4111_3354_z45.materials.append(mat_mat_telhado)
me_telha_4111_3354_z45.update()
me_telha_4110_3355_z40 = bpy.data.meshes.new('Telha_4110_3355_z40')
me_telha_4110_3355_z40.from_pydata([(0.5, -0.5, -0.1728), (0.5, 0.5, -0.1728), (-0.5, 0.5, 0.1872), (-0.5, -0.5, 0.1872), (0.5, -0.5, -0.1872), (0.5, 0.5, -0.1872), (-0.5, 0.5, 0.1728), (-0.5, -0.5, 0.1728)], [], [(0, 1, 2, 3), (7, 6, 5, 4), (0, 4, 5, 1), (3, 2, 6, 7), (0, 3, 7, 4), (1, 5, 6, 2)])
me_telha_4110_3355_z40.materials.append(mat_mat_telhado)
me_telha_4110_3355_z40.update()
me_telha_4111_3355_z45 = bpy.data.meshes.new('Telha_4111_3355_z45')
me_telha_4111_3355_z45.from_pydata([(0.5, -0.5, -0.1728), (0.5, 0.5, -0.1728), (-0.5, 0.5, 0.1872), (-0.5, -0.5, 0.1872), (0.5, -0.5, -0.1872), (0.5, 0.5, -0.1872), (-0.5, 0.5, 0.1728), (-0.5, -0.5, 0.1728)], [], [(0, 1, 2, 3), (7, 6, 5, 4), (0, 4, 5, 1), (3, 2, 6, 7), (0, 3, 7, 4), (1, 5, 6, 2)])
me_telha_4111_3355_z45.materials.append(mat_mat_telhado)
me_telha_4111_3355_z45.update()
me_telha_4110_3356_z40 = bpy.data.meshes.new('Telha_4110_3356_z40')
me_telha_4110_3356_z40.from_pydata([(0.5, -0.5, -0.1728), (0.5, 0.5, -0.1728), (-0.5, 0.5, 0.1872), (-0.5, -0.5, 0.1872), (0.5, -0.5, -0.1872), (0.5, 0.5, -0.1872), (-0.5, 0.5, 0.1728), (-0.5, -0.5, 0.1728)], [], [(0, 1, 2, 3), (7, 6, 5, 4), (0, 4, 5, 1), (3, 2, 6, 7), (0, 3, 7, 4), (1, 5, 6, 2)])
me_telha_4110_3356_z40.materials.append(mat_mat_telhado)
me_telha_4110_3356_z40.update()
me_telha_4111_3356_z45 = bpy.data.meshes.new('Telha_4111_3356_z45')
me_telha_4111_3356_z45.from_pydata([(0.5, -0.5, -0.1728), (0.5, 0.5, -0.1728), (-0.5, 0.5, 0.1872), (-0.5, -0.5, 0.1872), (0.5, -0.5, -0.1872), (0.5, 0.5, -0.1872), (-0.5, 0.5, 0.1728), (-0.5, -0.5, 0.1728)], [], [(0, 1, 2, 3), (7, 6, 5, 4), (0, 4, 5, 1), (3, 2, 6, 7), (0, 3, 7, 4), (1, 5, 6, 2)])
me_telha_4111_3356_z45.materials.append(mat_mat_telhado)
me_telha_4111_3356_z45.update()
me_telha_4110_3357_z40 = bpy.data.meshes.new('Telha_4110_3357_z40')
me_telha_4110_3357_z40.from_pydata([(0.5, -0.5, -0.1728), (0.5, 0.5, -0.1728), (-0.5, 0.5, 0.1872), (-0.5, -0.5, 0.1872), (0.5, -0.5, -0.1872), (0.5, 0.5, -0.1872), (-0.5, 0.5, 0.1728), (-0.5, -0.5, 0.1728)], [], [(0, 1, 2, 3), (7, 6, 5, 4), (0, 4, 5, 1), (3, 2, 6, 7), (0, 3, 7, 4), (1, 5, 6, 2)])
me_telha_4110_3357_z40.materials.append(mat_mat_telhado)
me_telha_4110_3357_z40.update()
me_telha_4111_3357_z45 = bpy.data.meshes.new('Telha_4111_3357_z45')
me_telha_4111_3357_z45.from_pydata([(0.5, -0.5, -0.1728), (0.5, 0.5, -0.1728), (-0.5, 0.5, 0.1872), (-0.5, -0.5, 0.1872), (0.5, -0.5, -0.1872), (0.5, 0.5, -0.1872), (-0.5, 0.5, 0.1728), (-0.5, -0.5, 0.1728)], [], [(0, 1, 2, 3), (7, 6, 5, 4), (0, 4, 5, 1), (3, 2, 6, 7), (0, 3, 7, 4), (1, 5, 6, 2)])
me_telha_4111_3357_z45.materials.append(mat_mat_telhado)
me_telha_4111_3357_z45.update()
me_telha_4111_3358_z45 = bpy.data.meshes.new('Telha_4111_3358_z45')
me_telha_4111_3358_z45.from_pydata([(0.5, -0.5, -0.1728), (0.5, 0.5, -0.1728), (-0.5, 0.5, 0.1872), (-0.5, -0.5, 0.1872), (0.5, -0.5, -0.1872), (0.5, 0.5, -0.1872), (-0.5, 0.5, 0.1728), (-0.5, -0.5, 0.1728)], [], [(0, 1, 2, 3), (7, 6, 5, 4), (0, 4, 5, 1), (3, 2, 6, 7), (0, 3, 7, 4), (1, 5, 6, 2)])
me_telha_4111_3358_z45.materials.append(mat_mat_telhado)
me_telha_4111_3358_z45.update()
me_telha_4110_3352_z50 = bpy.data.meshes.new('Telha_4110_3352_z50')
me_telha_4110_3352_z50.from_pydata([(-0.5, -0.5, -0.1728), (0.5, -0.5, -0.1728), (0.5, 0.5, 0.1872), (-0.5, 0.5, 0.1872), (-0.5, -0.5, -0.1872), (0.5, -0.5, -0.1872), (0.5, 0.5, 0.1728), (-0.5, 0.5, 0.1728)], [], [(0, 1, 2, 3), (7, 6, 5, 4), (0, 4, 5, 1), (3, 2, 6, 7), (0, 3, 7, 4), (1, 5, 6, 2)])
me_telha_4110_3352_z50.materials.append(mat_mat_telhado)
me_telha_4110_3352_z50.update()
me_telha_4110_3353_z50 = bpy.data.meshes.new('Telha_4110_3353_z50')
me_telha_4110_3353_z50.from_pydata([(-0.5, -0.5, -0.1728), (0.5, -0.5, -0.1728), (0.5, 0.5, 0.1872), (-0.5, 0.5, 0.1872), (-0.5, -0.5, -0.1872), (0.5, -0.5, -0.1872), (0.5, 0.5, 0.1728), (-0.5, 0.5, 0.1728)], [], [(0, 1, 2, 3), (7, 6, 5, 4), (0, 4, 5, 1), (3, 2, 6, 7), (0, 3, 7, 4), (1, 5, 6, 2)])
me_telha_4110_3353_z50.materials.append(mat_mat_telhado)
me_telha_4110_3353_z50.update()
me_telha_4110_3354_z50 = bpy.data.meshes.new('Telha_4110_3354_z50')
me_telha_4110_3354_z50.from_pydata([(-0.5, -0.5, -0.1728), (0.5, -0.5, -0.1728), (0.5, 0.5, 0.1872), (-0.5, 0.5, 0.1872), (-0.5, -0.5, -0.1872), (0.5, -0.5, -0.1872), (0.5, 0.5, 0.1728), (-0.5, 0.5, 0.1728)], [], [(0, 1, 2, 3), (7, 6, 5, 4), (0, 4, 5, 1), (3, 2, 6, 7), (0, 3, 7, 4), (1, 5, 6, 2)])
me_telha_4110_3354_z50.materials.append(mat_mat_telhado)
me_telha_4110_3354_z50.update()
me_telha_4110_3355_z50 = bpy.data.meshes.new('Telha_4110_3355_z50')
me_telha_4110_3355_z50.from_pydata([(-0.5, -0.5, -0.1728), (0.5, -0.5, -0.1728), (0.5, 0.5, 0.1872), (-0.5, 0.5, 0.1872), (-0.5, -0.5, -0.1872), (0.5, -0.5, -0.1872), (0.5, 0.5, 0.1728), (-0.5, 0.5, 0.1728)], [], [(0, 1, 2, 3), (7, 6, 5, 4), (0, 4, 5, 1), (3, 2, 6, 7), (0, 3, 7, 4), (1, 5, 6, 2)])
me_telha_4110_3355_z50.materials.append(mat_mat_telhado)
me_telha_4110_3355_z50.update()
me_telha_4110_3356_z50 = bpy.data.meshes.new('Telha_4110_3356_z50')
me_telha_4110_3356_z50.from_pydata([(-0.5, -0.5, -0.1728), (0.5, -0.5, -0.1728), (0.5, 0.5, 0.1872), (-0.5, 0.5, 0.1872), (-0.5, -0.5, -0.1872), (0.5, -0.5, -0.1872), (0.5, 0.5, 0.1728), (-0.5, 0.5, 0.1728)], [], [(0, 1, 2, 3), (7, 6, 5, 4), (0, 4, 5, 1), (3, 2, 6, 7), (0, 3, 7, 4), (1, 5, 6, 2)])
me_telha_4110_3356_z50.materials.append(mat_mat_telhado)
me_telha_4110_3356_z50.update()
me_telha_4110_3357_z50 = bpy.data.meshes.new('Telha_4110_3357_z50')
me_telha_4110_3357_z50.from_pydata([(-0.5, -0.5, -0.1728), (0.5, -0.5, -0.1728), (0.5, 0.5, 0.1872), (-0.5, 0.5, 0.1872), (-0.5, -0.5, -0.1872), (0.5, -0.5, -0.1872), (0.5, 0.5, 0.1728), (-0.5, 0.5, 0.1728)], [], [(0, 1, 2, 3), (7, 6, 5, 4), (0, 4, 5, 1), (3, 2, 6, 7), (0, 3, 7, 4), (1, 5, 6, 2)])
me_telha_4110_3357_z50.materials.append(mat_mat_telhado)
me_telha_4110_3357_z50.update()
me_telha_4110_3358_z50 = bpy.data.meshes.new('Telha_4110_3358_z50')
me_telha_4110_3358_z50.from_pydata([(-0.5, -0.5, -0.1728), (0.5, -0.5, -0.1728), (0.5, 0.5, 0.1872), (-0.5, 0.5, 0.1872), (-0.5, -0.5, -0.1872), (0.5, -0.5, -0.1872), (0.5, 0.5, 0.1728), (-0.5, 0.5, 0.1728)], [], [(0, 1, 2, 3), (7, 6, 5, 4), (0, 4, 5, 1), (3, 2, 6, 7), (0, 3, 7, 4), (1, 5, 6, 2)])
me_telha_4110_3358_z50.materials.append(mat_mat_telhado)
me_telha_4110_3358_z50.update()

# ---- objects
ob_parede_externa_norte_y3357_x4107_4111 = bpy.data.objects.new('Parede_Externa_Norte_Y3357_X4107_4111', None)
ob_bloco_stone_wall_4107_3357_z15 = bpy.data.objects.new('Bloco_stone_wall_4107_3357_z15', me_bloco_stone_wall_4107_3357_z15)
ob_bloco_wooden_wall_4107_3357_z20 = bpy.data.objects.new('Bloco_wooden_wall_4107_3357_z20', me_bloco_wooden_wall_4107_3357_z20)
ob_bloco_stone_wall_4108_3357_z15 = bpy.data.objects.new('Bloco_stone_wall_4108_3357_z15', me_bloco_stone_wall_4108_3357_z15)
ob_bloco_wooden_wall_4108_3357_z20 = bpy.data.objects.new('Bloco_wooden_wall_4108_3357_z20', me_bloco_wooden_wall_4108_3357_z20)
ob_bloco_stone_wall_4109_3357_z15 = bpy.data.objects.new('Bloco_stone_wall_4109_3357_z15', me_bloco_stone_wall_4109_3357_z15)
ob_bloco_wooden_door_4109_3357_z20 = bpy.data.objects.new('Bloco_wooden_door_4109_3357_z20', me_bloco_wooden_door_4109_3357_z20)
ob_bloco_wooden_wall_4109_3357_z40 = bpy.data.objects.new('Bloco_wooden_wall_4109_3357_z40', me_bloco_wooden_wall_4109_3357_z40)
ob_bloco_stone_wall_4110_3357_z15 = bpy.data.objects.new('Bloco_stone_wall_4110_3357_z15', me_bloco_stone_wall_4110_3357_z15)
ob_bloco_wooden_wall_4110_3357_z20 = bpy.data.objects.new('Bloco_wooden_wall_4110_3357_z20', me_bloco_wooden_wall_4110_3357_z20)
ob_bloco_stone_wall_4111_3357_z15 = bpy.data.objects.new('Bloco_stone_wall_4111_3357_z15', me_bloco_stone_wall_4111_3357_z15)
ob_bloco_wooden_wall_4111_3357_z20 = bpy.data.objects.new('Bloco_wooden_wall_4111_3357_z20', me_bloco_wooden_wall_4111_3357_z20)
ob_parede_externa_sul_y3358_x4111_4111 = bpy.data.objects.new('Parede_Externa_Sul_Y3358_X4111_4111', None)
ob_bloco_wooden_signpost_4111_3358_z20 = bpy.data.objects.new('Bloco_wooden_signpost_4111_3358_z20', me_bloco_wooden_signpost_4111_3358_z20)
ob_escadas_corrim_os = bpy.data.objects.new('Escadas_Corrimãos', None)
ob_degrau_4108_3358_z15 = bpy.data.objects.new('Degrau_4108_3358_z15', me_degrau_4108_3358_z15)
ob_degrau_4109_3358_z15 = bpy.data.objects.new('Degrau_4109_3358_z15', me_degrau_4109_3358_z15)
ob_degrau_4110_3358_z15 = bpy.data.objects.new('Degrau_4110_3358_z15', me_degrau_4110_3358_z15)
ob_moveis_decoracoes = bpy.data.objects.new('Moveis_Decoracoes', None)
ob_movel_brass_sign_4111_3358_z19 = bpy.data.objects.new('Movel_brass_sign_4111_3358_z19', me_movel_brass_sign_4111_3358_z19)
ob_telhado_vertente_leste = bpy.data.objects.new('Telhado_Vertente_Leste', None)
ob_telha_4107_3352_z35 = bpy.data.objects.new('Telha_4107_3352_z35', me_telha_4107_3352_z35)
ob_telha_4108_3352_z40 = bpy.data.objects.new('Telha_4108_3352_z40', me_telha_4108_3352_z40)
ob_telha_4109_3352_z45 = bpy.data.objects.new('Telha_4109_3352_z45', me_telha_4109_3352_z45)
ob_telha_4107_3353_z35 = bpy.data.objects.new('Telha_4107_3353_z35', me_telha_4107_3353_z35)
ob_telha_4108_3353_z40 = bpy.data.objects.new('Telha_4108_3353_z40', me_telha_4108_3353_z40)
ob_telha_4109_3353_z45 = bpy.data.objects.new('Telha_4109_3353_z45', me_telha_4109_3353_z45)
ob_telha_4107_3354_z35 = bpy.data.objects.new('Telha_4107_3354_z35', me_telha_4107_3354_z35)
ob_telha_4108_3354_z40 = bpy.data.objects.new('Telha_4108_3354_z40', me_telha_4108_3354_z40)
ob_telha_4109_3354_z45 = bpy.data.objects.new('Telha_4109_3354_z45', me_telha_4109_3354_z45)
ob_telha_4107_3355_z35 = bpy.data.objects.new('Telha_4107_3355_z35', me_telha_4107_3355_z35)
ob_telha_4108_3355_z40 = bpy.data.objects.new('Telha_4108_3355_z40', me_telha_4108_3355_z40)
ob_telha_4109_3355_z45 = bpy.data.objects.new('Telha_4109_3355_z45', me_telha_4109_3355_z45)
ob_telha_4107_3356_z35 = bpy.data.objects.new('Telha_4107_3356_z35', me_telha_4107_3356_z35)
ob_telha_4108_3356_z40 = bpy.data.objects.new('Telha_4108_3356_z40', me_telha_4108_3356_z40)
ob_telha_4109_3356_z45 = bpy.data.objects.new('Telha_4109_3356_z45', me_telha_4109_3356_z45)
ob_telha_4107_3357_z35 = bpy.data.objects.new('Telha_4107_3357_z35', me_telha_4107_3357_z35)
ob_telha_4108_3357_z40 = bpy.data.objects.new('Telha_4108_3357_z40', me_telha_4108_3357_z40)
ob_telha_4109_3357_z45 = bpy.data.objects.new('Telha_4109_3357_z45', me_telha_4109_3357_z45)
ob_telha_4107_3358_z35 = bpy.data.objects.new('Telha_4107_3358_z35', me_telha_4107_3358_z35)
ob_telha_4108_3358_z40 = bpy.data.objects.new('Telha_4108_3358_z40', me_telha_4108_3358_z40)
ob_telha_4109_3358_z45 = bpy.data.objects.new('Telha_4109_3358_z45', me_telha_4109_3358_z45)
ob_telhado_vertente_oeste = bpy.data.objects.new('Telhado_Vertente_Oeste', None)
ob_telha_4110_3351_z40 = bpy.data.objects.new('Telha_4110_3351_z40', me_telha_4110_3351_z40)
ob_telha_4111_3351_z38 = bpy.data.objects.new('Telha_4111_3351_z38', me_telha_4111_3351_z38)
ob_telha_4110_3352_z40 = bpy.data.objects.new('Telha_4110_3352_z40', me_telha_4110_3352_z40)
ob_telha_4111_3352_z45 = bpy.data.objects.new('Telha_4111_3352_z45', me_telha_4111_3352_z45)
ob_telha_4110_3353_z40 = bpy.data.objects.new('Telha_4110_3353_z40', me_telha_4110_3353_z40)
ob_telha_4111_3353_z45 = bpy.data.objects.new('Telha_4111_3353_z45', me_telha_4111_3353_z45)
ob_telha_4110_3354_z40 = bpy.data.objects.new('Telha_4110_3354_z40', me_telha_4110_3354_z40)
ob_telha_4111_3354_z45 = bpy.data.objects.new('Telha_4111_3354_z45', me_telha_4111_3354_z45)
ob_telha_4110_3355_z40 = bpy.data.objects.new('Telha_4110_3355_z40', me_telha_4110_3355_z40)
ob_telha_4111_3355_z45 = bpy.data.objects.new('Telha_4111_3355_z45', me_telha_4111_3355_z45)
ob_telha_4110_3356_z40 = bpy.data.objects.new('Telha_4110_3356_z40', me_telha_4110_3356_z40)
ob_telha_4111_3356_z45 = bpy.data.objects.new('Telha_4111_3356_z45', me_telha_4111_3356_z45)
ob_telha_4110_3357_z40 = bpy.data.objects.new('Telha_4110_3357_z40', me_telha_4110_3357_z40)
ob_telha_4111_3357_z45 = bpy.data.objects.new('Telha_4111_3357_z45', me_telha_4111_3357_z45)
ob_telha_4111_3358_z45 = bpy.data.objects.new('Telha_4111_3358_z45', me_telha_4111_3358_z45)
ob_telhado_cumeeira = bpy.data.objects.new('Telhado_Cumeeira', None)
ob_telha_4110_3352_z50 = bpy.data.objects.new('Telha_4110_3352_z50', me_telha_4110_3352_z50)
ob_telha_4110_3353_z50 = bpy.data.objects.new('Telha_4110_3353_z50', me_telha_4110_3353_z50)
ob_telha_4110_3354_z50 = bpy.data.objects.new('Telha_4110_3354_z50', me_telha_4110_3354_z50)
ob_telha_4110_3355_z50 = bpy.data.objects.new('Telha_4110_3355_z50', me_telha_4110_3355_z50)
ob_telha_4110_3356_z50 = bpy.data.objects.new('Telha_4110_3356_z50', me_telha_4110_3356_z50)
ob_telha_4110_3357_z50 = bpy.data.objects.new('Telha_4110_3357_z50', me_telha_4110_3357_z50)
ob_telha_4110_3358_z50 = bpy.data.objects.new('Telha_4110_3358_z50', me_telha_4110_3358_z50)

# ---- transforms, parenting, visibility, modifiers, constraints
ob_parede_externa_norte_y3357_x4107_4111.location = (0.0, 2.5, 0.0)
ob_parede_externa_norte_y3357_x4107_4111.empty_display_type = 'CUBE'
ob_bloco_stone_wall_4107_3357_z15.parent = ob_parede_externa_norte_y3357_x4107_4111
ob_bloco_stone_wall_4107_3357_z15.matrix_parent_inverse = Matrix(((1.0, -0.0, 0.0, -0.0), (-0.0, 1.0, -0.0, -2.5), (0.0, -0.0, 1.0, -0.0), (-0.0, 0.0, -0.0, 1.0)))
ob_bloco_stone_wall_4107_3357_z15.location = (-2.0, 2.175, 0.3)
ob_bloco_wooden_wall_4107_3357_z20.parent = ob_parede_externa_norte_y3357_x4107_4111
ob_bloco_wooden_wall_4107_3357_z20.matrix_parent_inverse = Matrix(((1.0, -0.0, 0.0, -0.0), (-0.0, 1.0, -0.0, -2.5), (0.0, -0.0, 1.0, -0.0), (-0.0, 0.0, -0.0, 1.0)))
ob_bloco_wooden_wall_4107_3357_z20.location = (-2.0, 2.175, 1.68)
ob_bloco_stone_wall_4108_3357_z15.parent = ob_parede_externa_norte_y3357_x4107_4111
ob_bloco_stone_wall_4108_3357_z15.matrix_parent_inverse = Matrix(((1.0, -0.0, 0.0, -0.0), (-0.0, 1.0, -0.0, -2.5), (0.0, -0.0, 1.0, -0.0), (-0.0, 0.0, -0.0, 1.0)))
ob_bloco_stone_wall_4108_3357_z15.location = (-1.0, 2.175, 0.3)
ob_bloco_wooden_wall_4108_3357_z20.parent = ob_parede_externa_norte_y3357_x4107_4111
ob_bloco_wooden_wall_4108_3357_z20.matrix_parent_inverse = Matrix(((1.0, -0.0, 0.0, -0.0), (-0.0, 1.0, -0.0, -2.5), (0.0, -0.0, 1.0, -0.0), (-0.0, 0.0, -0.0, 1.0)))
ob_bloco_wooden_wall_4108_3357_z20.location = (-1.0, 2.175, 1.8)
ob_bloco_stone_wall_4109_3357_z15.parent = ob_parede_externa_norte_y3357_x4107_4111
ob_bloco_stone_wall_4109_3357_z15.matrix_parent_inverse = Matrix(((1.0, -0.0, 0.0, -0.0), (-0.0, 1.0, -0.0, -2.5), (0.0, -0.0, 1.0, -0.0), (-0.0, 0.0, -0.0, 1.0)))
ob_bloco_stone_wall_4109_3357_z15.location = (0.0, 2.175, 0.3)
ob_bloco_wooden_door_4109_3357_z20.parent = ob_parede_externa_norte_y3357_x4107_4111
ob_bloco_wooden_door_4109_3357_z20.matrix_parent_inverse = Matrix(((1.0, -0.0, 0.0, -0.0), (-0.0, 1.0, -0.0, -2.5), (0.0, -0.0, 1.0, -0.0), (-0.0, 0.0, -0.0, 1.0)))
ob_bloco_wooden_door_4109_3357_z20.location = (0.0, 2.175, 1.8)
ob_bloco_wooden_wall_4109_3357_z40.parent = ob_parede_externa_norte_y3357_x4107_4111
ob_bloco_wooden_wall_4109_3357_z40.matrix_parent_inverse = Matrix(((1.0, -0.0, 0.0, -0.0), (-0.0, 1.0, -0.0, -2.5), (0.0, -0.0, 1.0, -0.0), (-0.0, 0.0, -0.0, 1.0)))
ob_bloco_wooden_wall_4109_3357_z40.location = (0.0, 2.175, 3.3)
ob_bloco_stone_wall_4110_3357_z15.parent = ob_parede_externa_norte_y3357_x4107_4111
ob_bloco_stone_wall_4110_3357_z15.matrix_parent_inverse = Matrix(((1.0, -0.0, 0.0, -0.0), (-0.0, 1.0, -0.0, -2.5), (0.0, -0.0, 1.0, -0.0), (-0.0, 0.0, -0.0, 1.0)))
ob_bloco_stone_wall_4110_3357_z15.location = (1.0, 2.175, 0.3)
ob_bloco_wooden_wall_4110_3357_z20.parent = ob_parede_externa_norte_y3357_x4107_4111
ob_bloco_wooden_wall_4110_3357_z20.matrix_parent_inverse = Matrix(((1.0, -0.0, 0.0, -0.0), (-0.0, 1.0, -0.0, -2.5), (0.0, -0.0, 1.0, -0.0), (-0.0, 0.0, -0.0, 1.0)))
ob_bloco_wooden_wall_4110_3357_z20.location = (1.0, 2.175, 1.8)
ob_bloco_stone_wall_4111_3357_z15.parent = ob_parede_externa_norte_y3357_x4107_4111
ob_bloco_stone_wall_4111_3357_z15.matrix_parent_inverse = Matrix(((1.0, -0.0, 0.0, -0.0), (-0.0, 1.0, -0.0, -2.5), (0.0, -0.0, 1.0, -0.0), (-0.0, 0.0, -0.0, 1.0)))
ob_bloco_stone_wall_4111_3357_z15.location = (2.0, 2.175, 0.3)
ob_bloco_wooden_wall_4111_3357_z20.parent = ob_parede_externa_norte_y3357_x4107_4111
ob_bloco_wooden_wall_4111_3357_z20.matrix_parent_inverse = Matrix(((1.0, -0.0, 0.0, -0.0), (-0.0, 1.0, -0.0, -2.5), (0.0, -0.0, 1.0, -0.0), (-0.0, 0.0, -0.0, 1.0)))
ob_bloco_wooden_wall_4111_3357_z20.location = (2.0, 2.175, 1.8)
ob_parede_externa_sul_y3358_x4111_4111.location = (2.0, 3.5, 0.6)
ob_parede_externa_sul_y3358_x4111_4111.empty_display_type = 'CUBE'
ob_bloco_wooden_signpost_4111_3358_z20.parent = ob_parede_externa_sul_y3358_x4111_4111
ob_bloco_wooden_signpost_4111_3358_z20.matrix_parent_inverse = Matrix(((1.0, -0.0, 0.0, -2.0), (-0.0, 1.0, -0.0, -3.5), (0.0, -0.0, 1.0, -0.6), (-0.0, 0.0, -0.0, 1.0)))
ob_bloco_wooden_signpost_4111_3358_z20.location = (2.0, 3.175, 0.66)
ob_escadas_corrim_os.location = (0.0, 0.0, 0.0)
ob_escadas_corrim_os.empty_display_type = 'CUBE'
ob_degrau_4108_3358_z15.parent = ob_escadas_corrim_os
ob_degrau_4108_3358_z15.location = (-1.0, 3.5, 0.125)
ob_degrau_4109_3358_z15.parent = ob_escadas_corrim_os
ob_degrau_4109_3358_z15.location = (0.0, 3.5, 0.125)
ob_degrau_4110_3358_z15.parent = ob_escadas_corrim_os
ob_degrau_4110_3358_z15.location = (1.0, 3.5, 0.125)
ob_moveis_decoracoes.location = (0.0, 0.0, 0.0)
ob_moveis_decoracoes.empty_display_type = 'CUBE'
ob_movel_brass_sign_4111_3358_z19.parent = ob_moveis_decoracoes
ob_movel_brass_sign_4111_3358_z19.location = (2.0, 3.5, 0.54)
ob_telhado_vertente_leste.location = (-1.0, 0.5, 2.4)
ob_telhado_vertente_leste.empty_display_type = 'CUBE'
ob_telhado_vertente_leste.empty_display_size = 2.0
ob_telha_4107_3352_z35.parent = ob_telhado_vertente_leste
ob_telha_4107_3352_z35.matrix_parent_inverse = Matrix(((1.0, -0.0, 0.0, 1.0), (-0.0, 1.0, -0.0, -0.5), (0.0, -0.0, 1.0, -2.4), (-0.0, 0.0, -0.0, 1.0)))
ob_telha_4107_3352_z35.location = (-2.0, -2.5, 2.573)
ob_telha_4108_3352_z40.parent = ob_telhado_vertente_leste
ob_telha_4108_3352_z40.matrix_parent_inverse = Matrix(((1.0, -0.0, 0.0, 1.0), (-0.0, 1.0, -0.0, -0.5), (0.0, -0.0, 1.0, -2.4), (-0.0, 0.0, -0.0, 1.0)))
ob_telha_4108_3352_z40.location = (-1.0, -2.5, 3.173)
ob_telha_4109_3352_z45.parent = ob_telhado_vertente_leste
ob_telha_4109_3352_z45.matrix_parent_inverse = Matrix(((1.0, -0.0, 0.0, 1.0), (-0.0, 1.0, -0.0, -0.5), (0.0, -0.0, 1.0, -2.4), (-0.0, 0.0, -0.0, 1.0)))
ob_telha_4109_3352_z45.location = (0.0, -2.5, 3.773)
ob_telha_4107_3353_z35.parent = ob_telhado_vertente_leste
ob_telha_4107_3353_z35.matrix_parent_inverse = Matrix(((1.0, -0.0, 0.0, 1.0), (-0.0, 1.0, -0.0, -0.5), (0.0, -0.0, 1.0, -2.4), (-0.0, 0.0, -0.0, 1.0)))
ob_telha_4107_3353_z35.location = (-2.0, -1.5, 2.573)
ob_telha_4108_3353_z40.parent = ob_telhado_vertente_leste
ob_telha_4108_3353_z40.matrix_parent_inverse = Matrix(((1.0, -0.0, 0.0, 1.0), (-0.0, 1.0, -0.0, -0.5), (0.0, -0.0, 1.0, -2.4), (-0.0, 0.0, -0.0, 1.0)))
ob_telha_4108_3353_z40.location = (-1.0, -1.5, 3.173)
ob_telha_4109_3353_z45.parent = ob_telhado_vertente_leste
ob_telha_4109_3353_z45.matrix_parent_inverse = Matrix(((1.0, -0.0, 0.0, 1.0), (-0.0, 1.0, -0.0, -0.5), (0.0, -0.0, 1.0, -2.4), (-0.0, 0.0, -0.0, 1.0)))
ob_telha_4109_3353_z45.location = (0.0, -1.5, 3.773)
ob_telha_4107_3354_z35.parent = ob_telhado_vertente_leste
ob_telha_4107_3354_z35.matrix_parent_inverse = Matrix(((1.0, -0.0, 0.0, 1.0), (-0.0, 1.0, -0.0, -0.5), (0.0, -0.0, 1.0, -2.4), (-0.0, 0.0, -0.0, 1.0)))
ob_telha_4107_3354_z35.location = (-2.0, -0.5, 2.573)
ob_telha_4108_3354_z40.parent = ob_telhado_vertente_leste
ob_telha_4108_3354_z40.matrix_parent_inverse = Matrix(((1.0, -0.0, 0.0, 1.0), (-0.0, 1.0, -0.0, -0.5), (0.0, -0.0, 1.0, -2.4), (-0.0, 0.0, -0.0, 1.0)))
ob_telha_4108_3354_z40.location = (-1.0, -0.5, 3.173)
ob_telha_4109_3354_z45.parent = ob_telhado_vertente_leste
ob_telha_4109_3354_z45.matrix_parent_inverse = Matrix(((1.0, -0.0, 0.0, 1.0), (-0.0, 1.0, -0.0, -0.5), (0.0, -0.0, 1.0, -2.4), (-0.0, 0.0, -0.0, 1.0)))
ob_telha_4109_3354_z45.location = (0.0, -0.5, 3.773)
ob_telha_4107_3355_z35.parent = ob_telhado_vertente_leste
ob_telha_4107_3355_z35.matrix_parent_inverse = Matrix(((1.0, -0.0, 0.0, 1.0), (-0.0, 1.0, -0.0, -0.5), (0.0, -0.0, 1.0, -2.4), (-0.0, 0.0, -0.0, 1.0)))
ob_telha_4107_3355_z35.location = (-2.0, 0.5, 2.573)
ob_telha_4108_3355_z40.parent = ob_telhado_vertente_leste
ob_telha_4108_3355_z40.matrix_parent_inverse = Matrix(((1.0, -0.0, 0.0, 1.0), (-0.0, 1.0, -0.0, -0.5), (0.0, -0.0, 1.0, -2.4), (-0.0, 0.0, -0.0, 1.0)))
ob_telha_4108_3355_z40.location = (-1.0, 0.5, 3.173)
ob_telha_4109_3355_z45.parent = ob_telhado_vertente_leste
ob_telha_4109_3355_z45.matrix_parent_inverse = Matrix(((1.0, -0.0, 0.0, 1.0), (-0.0, 1.0, -0.0, -0.5), (0.0, -0.0, 1.0, -2.4), (-0.0, 0.0, -0.0, 1.0)))
ob_telha_4109_3355_z45.location = (0.0, 0.5, 3.773)
ob_telha_4107_3356_z35.parent = ob_telhado_vertente_leste
ob_telha_4107_3356_z35.matrix_parent_inverse = Matrix(((1.0, -0.0, 0.0, 1.0), (-0.0, 1.0, -0.0, -0.5), (0.0, -0.0, 1.0, -2.4), (-0.0, 0.0, -0.0, 1.0)))
ob_telha_4107_3356_z35.location = (-2.0, 1.5, 2.573)
ob_telha_4108_3356_z40.parent = ob_telhado_vertente_leste
ob_telha_4108_3356_z40.matrix_parent_inverse = Matrix(((1.0, -0.0, 0.0, 1.0), (-0.0, 1.0, -0.0, -0.5), (0.0, -0.0, 1.0, -2.4), (-0.0, 0.0, -0.0, 1.0)))
ob_telha_4108_3356_z40.location = (-1.0, 1.5, 3.173)
ob_telha_4109_3356_z45.parent = ob_telhado_vertente_leste
ob_telha_4109_3356_z45.matrix_parent_inverse = Matrix(((1.0, -0.0, 0.0, 1.0), (-0.0, 1.0, -0.0, -0.5), (0.0, -0.0, 1.0, -2.4), (-0.0, 0.0, -0.0, 1.0)))
ob_telha_4109_3356_z45.location = (0.0, 1.5, 3.773)
ob_telha_4107_3357_z35.parent = ob_telhado_vertente_leste
ob_telha_4107_3357_z35.matrix_parent_inverse = Matrix(((1.0, -0.0, 0.0, 1.0), (-0.0, 1.0, -0.0, -0.5), (0.0, -0.0, 1.0, -2.4), (-0.0, 0.0, -0.0, 1.0)))
ob_telha_4107_3357_z35.location = (-2.0, 2.5, 2.573)
ob_telha_4108_3357_z40.parent = ob_telhado_vertente_leste
ob_telha_4108_3357_z40.matrix_parent_inverse = Matrix(((1.0, -0.0, 0.0, 1.0), (-0.0, 1.0, -0.0, -0.5), (0.0, -0.0, 1.0, -2.4), (-0.0, 0.0, -0.0, 1.0)))
ob_telha_4108_3357_z40.location = (-1.0, 2.5, 3.173)
ob_telha_4109_3357_z45.parent = ob_telhado_vertente_leste
ob_telha_4109_3357_z45.matrix_parent_inverse = Matrix(((1.0, -0.0, 0.0, 1.0), (-0.0, 1.0, -0.0, -0.5), (0.0, -0.0, 1.0, -2.4), (-0.0, 0.0, -0.0, 1.0)))
ob_telha_4109_3357_z45.location = (0.0, 2.5, 3.773)
ob_telha_4107_3358_z35.parent = ob_telhado_vertente_leste
ob_telha_4107_3358_z35.matrix_parent_inverse = Matrix(((1.0, -0.0, 0.0, 1.0), (-0.0, 1.0, -0.0, -0.5), (0.0, -0.0, 1.0, -2.4), (-0.0, 0.0, -0.0, 1.0)))
ob_telha_4107_3358_z35.location = (-2.0, 3.5, 2.573)
ob_telha_4108_3358_z40.parent = ob_telhado_vertente_leste
ob_telha_4108_3358_z40.matrix_parent_inverse = Matrix(((1.0, -0.0, 0.0, 1.0), (-0.0, 1.0, -0.0, -0.5), (0.0, -0.0, 1.0, -2.4), (-0.0, 0.0, -0.0, 1.0)))
ob_telha_4108_3358_z40.location = (-1.0, 3.5, 3.173)
ob_telha_4109_3358_z45.parent = ob_telhado_vertente_leste
ob_telha_4109_3358_z45.matrix_parent_inverse = Matrix(((1.0, -0.0, 0.0, 1.0), (-0.0, 1.0, -0.0, -0.5), (0.0, -0.0, 1.0, -2.4), (-0.0, 0.0, -0.0, 1.0)))
ob_telha_4109_3358_z45.location = (0.0, 3.5, 3.773)
ob_telhado_vertente_oeste.location = (1.5, 0.0, 2.76)
ob_telhado_vertente_oeste.empty_display_type = 'CUBE'
ob_telhado_vertente_oeste.empty_display_size = 2.0
ob_telha_4110_3351_z40.parent = ob_telhado_vertente_oeste
ob_telha_4110_3351_z40.matrix_parent_inverse = Matrix(((1.0, -0.0, 0.0, -1.5), (-0.0, 1.0, -0.0, 0.0), (0.0, -0.0, 1.0, -2.76), (-0.0, 0.0, -0.0, 1.0)))
ob_telha_4110_3351_z40.location = (1.0, -3.5, 3.173)
ob_telha_4111_3351_z38.parent = ob_telhado_vertente_oeste
ob_telha_4111_3351_z38.matrix_parent_inverse = Matrix(((1.0, -0.0, 0.0, -1.5), (-0.0, 1.0, -0.0, 0.0), (0.0, -0.0, 1.0, -2.76), (-0.0, 0.0, -0.0, 1.0)))
ob_telha_4111_3351_z38.location = (2.0, -3.5, 2.933)
ob_telha_4110_3352_z40.parent = ob_telhado_vertente_oeste
ob_telha_4110_3352_z40.matrix_parent_inverse = Matrix(((1.0, -0.0, 0.0, -1.5), (-0.0, 1.0, -0.0, 0.0), (0.0, -0.0, 1.0, -2.76), (-0.0, 0.0, -0.0, 1.0)))
ob_telha_4110_3352_z40.location = (1.0, -2.5, 3.173)
ob_telha_4111_3352_z45.parent = ob_telhado_vertente_oeste
ob_telha_4111_3352_z45.matrix_parent_inverse = Matrix(((1.0, -0.0, 0.0, -1.5), (-0.0, 1.0, -0.0, 0.0), (0.0, -0.0, 1.0, -2.76), (-0.0, 0.0, -0.0, 1.0)))
ob_telha_4111_3352_z45.location = (2.0, -2.5, 3.773)
ob_telha_4110_3353_z40.parent = ob_telhado_vertente_oeste
ob_telha_4110_3353_z40.matrix_parent_inverse = Matrix(((1.0, -0.0, 0.0, -1.5), (-0.0, 1.0, -0.0, 0.0), (0.0, -0.0, 1.0, -2.76), (-0.0, 0.0, -0.0, 1.0)))
ob_telha_4110_3353_z40.location = (1.0, -1.5, 3.173)
ob_telha_4111_3353_z45.parent = ob_telhado_vertente_oeste
ob_telha_4111_3353_z45.matrix_parent_inverse = Matrix(((1.0, -0.0, 0.0, -1.5), (-0.0, 1.0, -0.0, 0.0), (0.0, -0.0, 1.0, -2.76), (-0.0, 0.0, -0.0, 1.0)))
ob_telha_4111_3353_z45.location = (2.0, -1.5, 3.773)
ob_telha_4110_3354_z40.parent = ob_telhado_vertente_oeste
ob_telha_4110_3354_z40.matrix_parent_inverse = Matrix(((1.0, -0.0, 0.0, -1.5), (-0.0, 1.0, -0.0, 0.0), (0.0, -0.0, 1.0, -2.76), (-0.0, 0.0, -0.0, 1.0)))
ob_telha_4110_3354_z40.location = (1.0, -0.5, 3.173)
ob_telha_4111_3354_z45.parent = ob_telhado_vertente_oeste
ob_telha_4111_3354_z45.matrix_parent_inverse = Matrix(((1.0, -0.0, 0.0, -1.5), (-0.0, 1.0, -0.0, 0.0), (0.0, -0.0, 1.0, -2.76), (-0.0, 0.0, -0.0, 1.0)))
ob_telha_4111_3354_z45.location = (2.0, -0.5, 3.773)
ob_telha_4110_3355_z40.parent = ob_telhado_vertente_oeste
ob_telha_4110_3355_z40.matrix_parent_inverse = Matrix(((1.0, -0.0, 0.0, -1.5), (-0.0, 1.0, -0.0, 0.0), (0.0, -0.0, 1.0, -2.76), (-0.0, 0.0, -0.0, 1.0)))
ob_telha_4110_3355_z40.location = (1.0, 0.5, 3.173)
ob_telha_4111_3355_z45.parent = ob_telhado_vertente_oeste
ob_telha_4111_3355_z45.matrix_parent_inverse = Matrix(((1.0, -0.0, 0.0, -1.5), (-0.0, 1.0, -0.0, 0.0), (0.0, -0.0, 1.0, -2.76), (-0.0, 0.0, -0.0, 1.0)))
ob_telha_4111_3355_z45.location = (2.0, 0.5, 3.773)
ob_telha_4110_3356_z40.parent = ob_telhado_vertente_oeste
ob_telha_4110_3356_z40.matrix_parent_inverse = Matrix(((1.0, -0.0, 0.0, -1.5), (-0.0, 1.0, -0.0, 0.0), (0.0, -0.0, 1.0, -2.76), (-0.0, 0.0, -0.0, 1.0)))
ob_telha_4110_3356_z40.location = (1.0, 1.5, 3.173)
ob_telha_4111_3356_z45.parent = ob_telhado_vertente_oeste
ob_telha_4111_3356_z45.matrix_parent_inverse = Matrix(((1.0, -0.0, 0.0, -1.5), (-0.0, 1.0, -0.0, 0.0), (0.0, -0.0, 1.0, -2.76), (-0.0, 0.0, -0.0, 1.0)))
ob_telha_4111_3356_z45.location = (2.0, 1.5, 3.773)
ob_telha_4110_3357_z40.parent = ob_telhado_vertente_oeste
ob_telha_4110_3357_z40.matrix_parent_inverse = Matrix(((1.0, -0.0, 0.0, -1.5), (-0.0, 1.0, -0.0, 0.0), (0.0, -0.0, 1.0, -2.76), (-0.0, 0.0, -0.0, 1.0)))
ob_telha_4110_3357_z40.location = (1.0, 2.5, 3.173)
ob_telha_4111_3357_z45.parent = ob_telhado_vertente_oeste
ob_telha_4111_3357_z45.matrix_parent_inverse = Matrix(((1.0, -0.0, 0.0, -1.5), (-0.0, 1.0, -0.0, 0.0), (0.0, -0.0, 1.0, -2.76), (-0.0, 0.0, -0.0, 1.0)))
ob_telha_4111_3357_z45.location = (2.0, 2.5, 3.773)
ob_telha_4111_3358_z45.parent = ob_telhado_vertente_oeste
ob_telha_4111_3358_z45.matrix_parent_inverse = Matrix(((1.0, -0.0, 0.0, -1.5), (-0.0, 1.0, -0.0, 0.0), (0.0, -0.0, 1.0, -2.76), (-0.0, 0.0, -0.0, 1.0)))
ob_telha_4111_3358_z45.location = (2.0, 3.5, 3.773)
ob_telhado_cumeeira.location = (1.0, 0.5, 4.2)
ob_telhado_cumeeira.empty_display_type = 'CUBE'
ob_telhado_cumeeira.empty_display_size = 2.0
ob_telha_4110_3352_z50.parent = ob_telhado_cumeeira
ob_telha_4110_3352_z50.matrix_parent_inverse = Matrix(((1.0, -0.0, 0.0, -1.0), (-0.0, 1.0, -0.0, -0.5), (0.0, -0.0, 1.0, -4.2), (-0.0, 0.0, -0.0, 1.0)))
ob_telha_4110_3352_z50.location = (1.0, -2.5, 4.373)
ob_telha_4110_3353_z50.parent = ob_telhado_cumeeira
ob_telha_4110_3353_z50.matrix_parent_inverse = Matrix(((1.0, -0.0, 0.0, -1.0), (-0.0, 1.0, -0.0, -0.5), (0.0, -0.0, 1.0, -4.2), (-0.0, 0.0, -0.0, 1.0)))
ob_telha_4110_3353_z50.location = (1.0, -1.5, 4.373)
ob_telha_4110_3354_z50.parent = ob_telhado_cumeeira
ob_telha_4110_3354_z50.matrix_parent_inverse = Matrix(((1.0, -0.0, 0.0, -1.0), (-0.0, 1.0, -0.0, -0.5), (0.0, -0.0, 1.0, -4.2), (-0.0, 0.0, -0.0, 1.0)))
ob_telha_4110_3354_z50.location = (1.0, -0.5, 4.373)
ob_telha_4110_3355_z50.parent = ob_telhado_cumeeira
ob_telha_4110_3355_z50.matrix_parent_inverse = Matrix(((1.0, -0.0, 0.0, -1.0), (-0.0, 1.0, -0.0, -0.5), (0.0, -0.0, 1.0, -4.2), (-0.0, 0.0, -0.0, 1.0)))
ob_telha_4110_3355_z50.location = (1.0, 0.5, 4.373)
ob_telha_4110_3356_z50.parent = ob_telhado_cumeeira
ob_telha_4110_3356_z50.matrix_parent_inverse = Matrix(((1.0, -0.0, 0.0, -1.0), (-0.0, 1.0, -0.0, -0.5), (0.0, -0.0, 1.0, -4.2), (-0.0, 0.0, -0.0, 1.0)))
ob_telha_4110_3356_z50.location = (1.0, 1.5, 4.373)
ob_telha_4110_3357_z50.parent = ob_telhado_cumeeira
ob_telha_4110_3357_z50.matrix_parent_inverse = Matrix(((1.0, -0.0, 0.0, -1.0), (-0.0, 1.0, -0.0, -0.5), (0.0, -0.0, 1.0, -4.2), (-0.0, 0.0, -0.0, 1.0)))
ob_telha_4110_3357_z50.location = (1.0, 2.5, 4.373)
ob_telha_4110_3358_z50.parent = ob_telhado_cumeeira
ob_telha_4110_3358_z50.matrix_parent_inverse = Matrix(((1.0, -0.0, 0.0, -1.0), (-0.0, 1.0, -0.0, -0.5), (0.0, -0.0, 1.0, -4.2), (-0.0, 0.0, -0.0, 1.0)))
ob_telha_4110_3358_z50.location = (1.0, 3.5, 4.373)

# ---- collection membership
col_01_paredes_externas.objects.link(ob_parede_externa_norte_y3357_x4107_4111)
col_01_paredes_externas.objects.link(ob_bloco_stone_wall_4107_3357_z15)
col_01_paredes_externas.objects.link(ob_bloco_wooden_wall_4107_3357_z20)
col_01_paredes_externas.objects.link(ob_bloco_stone_wall_4108_3357_z15)
col_01_paredes_externas.objects.link(ob_bloco_wooden_wall_4108_3357_z20)
col_01_paredes_externas.objects.link(ob_bloco_stone_wall_4109_3357_z15)
col_01_paredes_externas.objects.link(ob_bloco_wooden_door_4109_3357_z20)
col_01_paredes_externas.objects.link(ob_bloco_wooden_wall_4109_3357_z40)
col_01_paredes_externas.objects.link(ob_bloco_stone_wall_4110_3357_z15)
col_01_paredes_externas.objects.link(ob_bloco_wooden_wall_4110_3357_z20)
col_01_paredes_externas.objects.link(ob_bloco_stone_wall_4111_3357_z15)
col_01_paredes_externas.objects.link(ob_bloco_wooden_wall_4111_3357_z20)
col_01_paredes_externas.objects.link(ob_parede_externa_sul_y3358_x4111_4111)
col_01_paredes_externas.objects.link(ob_bloco_wooden_signpost_4111_3358_z20)
col_03_pisos_escadas.objects.link(ob_escadas_corrim_os)
col_03_pisos_escadas.objects.link(ob_degrau_4108_3358_z15)
col_03_pisos_escadas.objects.link(ob_degrau_4109_3358_z15)
col_03_pisos_escadas.objects.link(ob_degrau_4110_3358_z15)
col_04_moveis_decoracoes.objects.link(ob_moveis_decoracoes)
col_04_moveis_decoracoes.objects.link(ob_movel_brass_sign_4111_3358_z19)
col_05_telhado.objects.link(ob_telhado_vertente_leste)
col_05_telhado.objects.link(ob_telha_4107_3352_z35)
col_05_telhado.objects.link(ob_telha_4108_3352_z40)
col_05_telhado.objects.link(ob_telha_4109_3352_z45)
col_05_telhado.objects.link(ob_telha_4107_3353_z35)
col_05_telhado.objects.link(ob_telha_4108_3353_z40)
col_05_telhado.objects.link(ob_telha_4109_3353_z45)
col_05_telhado.objects.link(ob_telha_4107_3354_z35)
col_05_telhado.objects.link(ob_telha_4108_3354_z40)
col_05_telhado.objects.link(ob_telha_4109_3354_z45)
col_05_telhado.objects.link(ob_telha_4107_3355_z35)
col_05_telhado.objects.link(ob_telha_4108_3355_z40)
col_05_telhado.objects.link(ob_telha_4109_3355_z45)
col_05_telhado.objects.link(ob_telha_4107_3356_z35)
col_05_telhado.objects.link(ob_telha_4108_3356_z40)
col_05_telhado.objects.link(ob_telha_4109_3356_z45)
col_05_telhado.objects.link(ob_telha_4107_3357_z35)
col_05_telhado.objects.link(ob_telha_4108_3357_z40)
col_05_telhado.objects.link(ob_telha_4109_3357_z45)
col_05_telhado.objects.link(ob_telha_4107_3358_z35)
col_05_telhado.objects.link(ob_telha_4108_3358_z40)
col_05_telhado.objects.link(ob_telha_4109_3358_z45)
col_05_telhado.objects.link(ob_telhado_vertente_oeste)
col_05_telhado.objects.link(ob_telha_4110_3351_z40)
col_05_telhado.objects.link(ob_telha_4111_3351_z38)
col_05_telhado.objects.link(ob_telha_4110_3352_z40)
col_05_telhado.objects.link(ob_telha_4111_3352_z45)
col_05_telhado.objects.link(ob_telha_4110_3353_z40)
col_05_telhado.objects.link(ob_telha_4111_3353_z45)
col_05_telhado.objects.link(ob_telha_4110_3354_z40)
col_05_telhado.objects.link(ob_telha_4111_3354_z45)
col_05_telhado.objects.link(ob_telha_4110_3355_z40)
col_05_telhado.objects.link(ob_telha_4111_3355_z45)
col_05_telhado.objects.link(ob_telha_4110_3356_z40)
col_05_telhado.objects.link(ob_telha_4111_3356_z45)
col_05_telhado.objects.link(ob_telha_4110_3357_z40)
col_05_telhado.objects.link(ob_telha_4111_3357_z45)
col_05_telhado.objects.link(ob_telha_4111_3358_z45)
col_05_telhado.objects.link(ob_telhado_cumeeira)
col_05_telhado.objects.link(ob_telha_4110_3352_z50)
col_05_telhado.objects.link(ob_telha_4110_3353_z50)
col_05_telhado.objects.link(ob_telha_4110_3354_z50)
col_05_telhado.objects.link(ob_telha_4110_3355_z50)
col_05_telhado.objects.link(ob_telha_4110_3356_z50)
col_05_telhado.objects.link(ob_telha_4110_3357_z50)
col_05_telhado.objects.link(ob_telha_4110_3358_z50)

# ---- scene / render settings (as saved in the file)
scene.frame_start = 1; scene.frame_end = 250; scene.frame_set(1)
scene.render.engine = 'BLENDER_EEVEE_NEXT'
scene.render.bake_bias = 0.0
scene.render.bake_samples = 0
scene.cycles.sampling_pattern = 'TABULATED_SOBOL'
scene.eevee.use_volume_custom_range = False
bpy.context.view_layer.update()

# ---- added for rendering (the .blend has no active camera and no usable light): camera, sun + grey world if the file has none
cam_auto = bpy.data.cameras.new('AutoCamera')
cam_auto.lens = 50.0
cam_auto.sensor_width = 36.0
cam_auto.clip_end = 1000.0
ob_auto_camera = bpy.data.objects.new('AutoCamera', cam_auto)
scene.collection.objects.link(ob_auto_camera)
ob_auto_camera.location = (9.69473, -11.6337, 10.0358)
ob_auto_camera.rotation_euler = (1.09748, -7.21219e-08, 0.694738)
scene.camera = ob_auto_camera
light_auto_sun = bpy.data.lights.new('AutoSun', 'SUN')
light_auto_sun.energy = 3.0
light_auto_sun.angle = 0.0523599
ob_auto_sun = bpy.data.objects.new('AutoSun', light_auto_sun)
scene.collection.objects.link(ob_auto_sun)
ob_auto_sun.rotation_euler = (0.872665, 0.174533, 0.523599)
if scene.world is None:
    world_auto = bpy.data.worlds.new('AutoWorld')
    world_auto.color = (0.3, 0.3, 0.3)
    scene.world = world_auto
bpy.context.view_layer.update()
